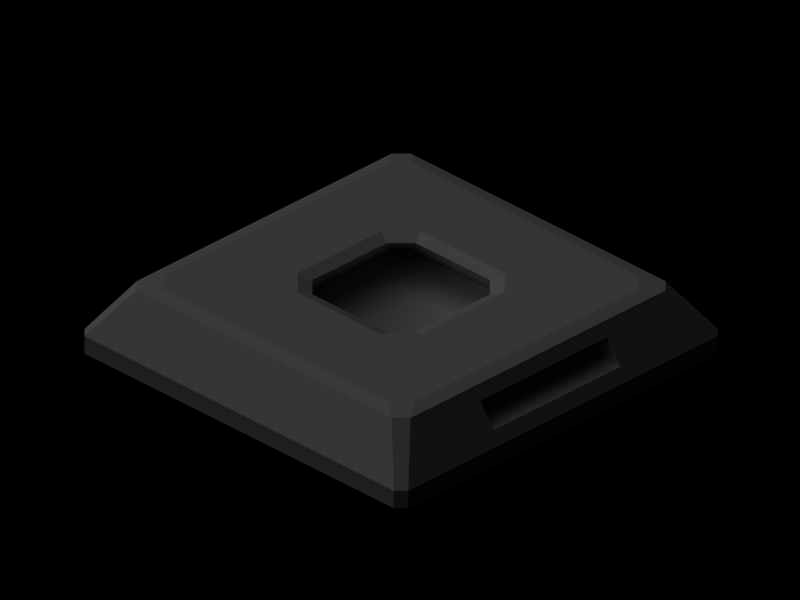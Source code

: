 # Source: rocket1.blend  (saved by Blender 2.36.0; exported with 4.5.12 LTS)
import bpy
from mathutils import Matrix  # noqa: F401  (used for matrix-valued properties, if any)

bpy.ops.wm.read_factory_settings(use_empty=True)
scene = bpy.context.scene
scene.name = '1'

# ---- collections
col_collection_1 = bpy.data.collections.new('Collection 1'); scene.collection.children.link(col_collection_1)

# ---- materials (node trees are filled in below, after node groups)
mat_base = bpy.data.materials.new('Base')
mat_base.alpha_threshold = 0.0
mat_base.preview_render_type = 'FLAT'
mat_base.roughness = 0.5
mat_base.line_color = (0.0, 0.0, 0.0, 1.0)

# ---- material node trees

# ---- cameras
cam_camera_001 = bpy.data.cameras.new('Camera.001')
cam_camera_001.type = 'ORTHO'
cam_camera_001.passepartout_alpha = 0.2
cam_camera_001.clip_end = 100.0
cam_camera_001.lens = 10.0
cam_camera_001.ortho_scale = 25.6
cam_camera_001.show_passepartout = False
cam_camera_001.show_safe_areas = True
cam_camera_001.dof.focus_distance = 0.0
cam_camera_001.dof.aperture_fstop = 128.0

# ---- lights
light_lamp = bpy.data.lights.new('Lamp', 'SUN')
light_lamp.transmission_factor = 0.0
light_lamp.angle = 1.571
light_lamp.energy = 1.0
light_lamp.shadow_buffer_clip_start = 0.5
light_lamp.shadow_soft_size = 1.0
light_lamp.shadow_cascade_max_distance = 1000.0
light_lamp.cycles.use_multiple_importance_sampling = False

# ---- meshes
me_cube_035 = bpy.data.meshes.new('Cube.035')
me_cube_035.from_pydata([(4.734, 4.524, -1.352), (4.003, 3.727, 2.595), (4.003, -3.727, 2.595), (4.734, -4.524, -1.352), (4.524, -4.734, -1.352), (3.727, -4.003, 2.595), (-3.727, -4.003, 2.595), (-4.524, -4.734, -1.352), (-4.734, -4.524, -1.352), (-4.003, -3.727, 2.595), (-4.003, 3.727, 2.595), (-4.734, 4.524, -1.352), (3.727, 4.003, 2.595), (4.524, 4.734, -1.352), (-4.524, 4.734, -1.352), (-3.727, 4.003, 2.595), (3.66, -3.285, 2.849), (3.66, 3.285, 2.849), (1.796, 1.226, 2.847), (1.796, -1.226, 2.847), (-3.285, -3.66, 2.849), (3.285, -3.66, 2.849), (1.226, -1.796, 2.847), (-1.226, -1.796, 2.847), (-3.66, 3.285, 2.849), (-3.66, -3.285, 2.849), (-1.796, -1.226, 2.847), (-1.796, 1.226, 2.847), (3.285, 3.66, 2.849), (-3.285, 3.66, 2.849), (-1.226, 1.796, 2.847), (1.226, 1.796, 2.847), (1.088, 1.506, 2.461), (-1.088, 1.506, 2.461), (-2.172, 2.404, -0.8869), (2.172, 2.404, -0.8869), (-1.506, 1.088, 2.461), (-1.506, -1.088, 2.461), (-2.404, -2.172, -0.8869), (-2.404, 2.172, -0.8869), (-1.088, -1.506, 2.461), (1.088, -1.506, 2.461), (2.172, -2.404, -0.8869), (-2.172, -2.404, -0.8869), (1.506, -1.088, 2.461), (1.506, 1.088, 2.461), (2.404, 2.172, -0.8869), (2.404, -2.172, -0.8869), (2.243, 2.243, -1.102), (-2.243, 2.243, -1.102), (-2.243, -2.243, -1.102), (2.243, -2.243, -1.102), (-4.524, 4.734, -2.844), (4.524, 4.734, -2.844), (-4.734, 4.524, -2.844), (-4.734, -4.524, -2.844), (-4.524, -4.734, -2.844), (4.524, -4.734, -2.844), (4.734, -4.524, -2.844), (4.734, 4.524, -2.844), (-4.591, 4.591, -2.849), (-4.591, -4.591, -2.849), (4.591, -4.591, -2.849), (4.591, 4.591, -2.849), (-1.87, -4.551, -0.3654), (-1.863, -4.186, 1.608), (1.863, -4.186, 1.608), (1.87, -4.551, -0.3654), (-1.863, 4.186, 1.608), (-1.87, 4.551, -0.3654), (1.87, 4.551, -0.3654), (1.863, 4.186, 1.608), (1.863, 2.27, 1.608), (1.87, 2.468, -0.3654), (-1.87, 2.468, -0.3654), (-1.863, 2.27, 1.608), (1.87, -2.468, -0.3654), (1.863, -2.27, 1.608), (-1.863, -2.27, 1.608), (-1.87, -2.468, -0.3654)], [], [(0, 1, 2, 3), (8, 9, 10, 11), (16, 17, 18, 19), (20, 21, 22, 23), (24, 25, 26, 27), (28, 29, 30, 31), (32, 33, 34, 35), (36, 37, 38, 39), (40, 41, 42, 43), (44, 45, 46, 47), (48, 49, 50, 51), (0, 13, 12, 1), (1, 17, 16, 2), (3, 2, 5, 4), (5, 21, 20, 6), (7, 6, 9, 8), (9, 25, 24, 10), (10, 15, 14, 11), (12, 15, 29, 28), (17, 28, 31, 18), (18, 45, 44, 19), (16, 19, 22, 21), (22, 41, 40, 23), (20, 23, 26, 25), (26, 37, 36, 27), (24, 27, 30, 29), (30, 33, 32, 31), (33, 36, 39, 34), (34, 49, 48, 35), (35, 46, 45, 32), (38, 37, 40, 43), (39, 38, 50, 49), (41, 44, 47, 42), (43, 42, 51, 50), (46, 48, 51, 47), (1, 12, 28, 17), (2, 16, 21, 5), (6, 20, 25, 9), (10, 24, 29, 15), (18, 31, 32, 45), (19, 44, 41, 22), (23, 40, 37, 26), (27, 36, 33, 30), (34, 39, 49), (35, 48, 46), (38, 43, 50), (42, 47, 51), (11, 14, 52, 54), (7, 8, 55, 56), (3, 4, 57, 58), (13, 0, 59, 53), (14, 13, 53, 52), (8, 11, 54, 55), (4, 7, 56, 57), (0, 3, 58, 59), (63, 62, 61, 60), (63, 59, 58, 62), (62, 57, 56, 61), (60, 61, 55, 54), (53, 63, 60, 52), (63, 53, 59), (62, 58, 57), (61, 56, 55), (60, 54, 52), (7, 4, 67, 64), (6, 7, 64, 65), (5, 6, 65, 66), (4, 5, 66, 67), (15, 12, 71, 68), (14, 15, 68, 69), (13, 14, 69, 70), (12, 13, 70, 71), (71, 70, 73, 72), (70, 69, 74, 73), (69, 68, 75, 74), (68, 71, 72, 75), (67, 66, 77, 76), (66, 65, 78, 77), (65, 64, 79, 78), (64, 67, 76, 79), (76, 77, 78, 79), (72, 73, 74, 75)])
me_cube_035.materials.append(mat_base)
me_cube_035.use_remesh_preserve_volume = False
me_cube_035.use_remesh_preserve_attributes = False
me_cube_035.use_mirror_vertex_groups = False
me_cube_035.update()

# ---- objects
ob_lamp = bpy.data.objects.new('Lamp', light_lamp)
ob_camera_001 = bpy.data.objects.new('Camera.001', cam_camera_001)
ob_cube_011 = bpy.data.objects.new('Cube.011', me_cube_035)

# ---- transforms, parenting, visibility, modifiers, constraints
ob_lamp.location = (-9.93, 10.07, 20.6)
ob_lamp.rotation_euler = (2.365e-08, -0.6109, -0.6981)
ob_lamp.lock_rotations_4d = False
ob_lamp.empty_display_type = 'ARROWS'
ob_lamp.color = (0.0, 0.0, 0.0, 1.0)
ob_lamp.lineart.crease_threshold = 0.0
ob_camera_001.location = (-10.0, -10.0, 10.0)
ob_camera_001.rotation_euler = (1.047, 0.0, -0.7854)
ob_camera_001.lock_rotations_4d = False
ob_camera_001.empty_display_type = 'ARROWS'
ob_camera_001.color = (0.0, 0.0, 0.0, 1.0)
ob_camera_001.lineart.crease_threshold = 0.0
ob_cube_011.location = (-3.691e-07, -0.05305, 1.246)
ob_cube_011.scale = (1.548, 1.548, 0.4374)
ob_cube_011.lock_rotations_4d = False
ob_cube_011.empty_display_type = 'ARROWS'
ob_cube_011.color = (0.0, 0.0, 0.0, 1.0)
ob_cube_011.lineart.crease_threshold = 0.0

# ---- collection membership
col_collection_1.objects.link(ob_lamp)
col_collection_1.objects.link(ob_camera_001)
col_collection_1.objects.link(ob_cube_011)

# ---- scene / render settings (as saved in the file)
scene.camera = ob_camera_001
scene.frame_start = 1; scene.frame_end = 250; scene.frame_set(1)
scene.render.engine = 'BLENDER_EEVEE_NEXT'
scene.render.image_settings.compression = 90
scene.render.resolution_x = 1280
scene.render.resolution_y = 960
scene.render.fps = 25
scene.render.dither_intensity = 0.0
scene.render.use_compositing = False
scene.render.use_sequencer = False
scene.render.use_file_extension = False
scene.render.bake_bias = 0.0
scene.render.use_stamp_time = False
scene.render.use_stamp_date = False
scene.render.use_stamp_frame = False
scene.render.use_stamp_camera = False
scene.render.use_stamp_scene = False
scene.render.use_stamp_filename = False
scene.render.use_stamp_render_time = False
scene.render.stamp_font_size = 0
scene.cycles.use_denoising = False
scene.cycles.samples = 10
scene.cycles.sampling_pattern = 'TABULATED_SOBOL'
scene.cycles.light_sampling_threshold = 0.0
scene.cycles.use_adaptive_sampling = False
scene.cycles.use_light_tree = False
scene.cycles.blur_glossy = 0.0
scene.cycles.volume_bounces = 1
scene.cycles.pixel_filter_type = 'GAUSSIAN'
scene.cycles.sample_clamp_indirect = 0.0
scene.view_settings.view_transform = 'Raw'
bpy.context.view_layer.update()

